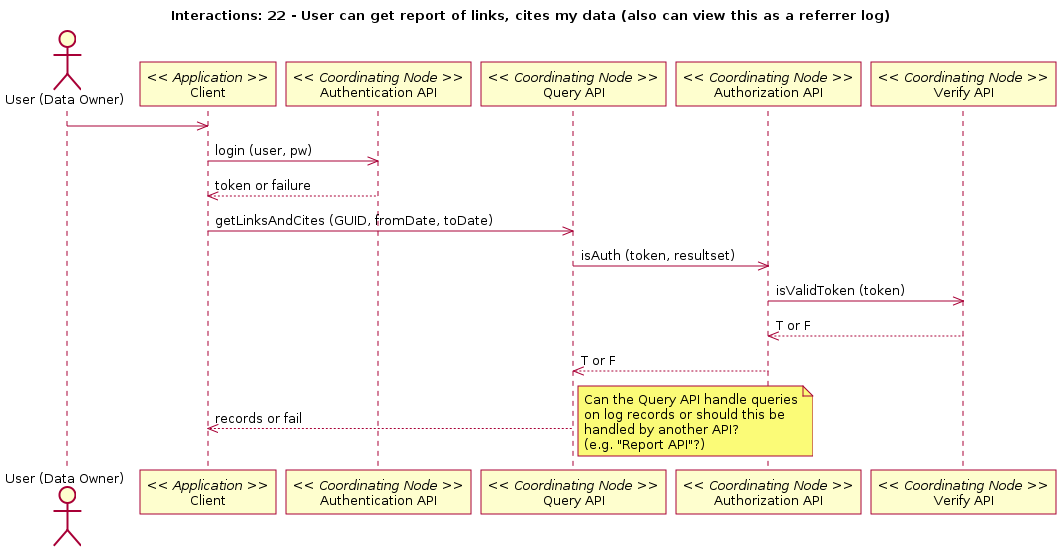

The diagram above was rendered by PlantUML. Its source (embedded in the PNG):
@startuml
title Interactions: 22 - User can get report of links, cites my data (also can view this as a referrer log)
actor "User (Data Owner)" as user
participant "Client" as app_client << Application >>
user -> app_client
participant "Authentication API" as c_authenticate << Coordinating Node >>
app_client -> c_authenticate: login (user, pw)
app_client <-- c_authenticate: token or failure
participant "Query API" as c_query << Coordinating Node >>
app_client -> c_query: getLinksAndCites (GUID, fromDate, toDate)
participant "Authorization API" as c_authorize << Coordinating Node >>
c_query -> c_authorize: isAuth (token, resultset)
participant "Verify API" as c_ver << Coordinating Node >>
c_authorize -> c_ver: isValidToken (token)
c_authorize <-- c_ver: T or F
c_query <-- c_authorize: T or F
app_client <-- c_query: records or fail
note right
@enduml